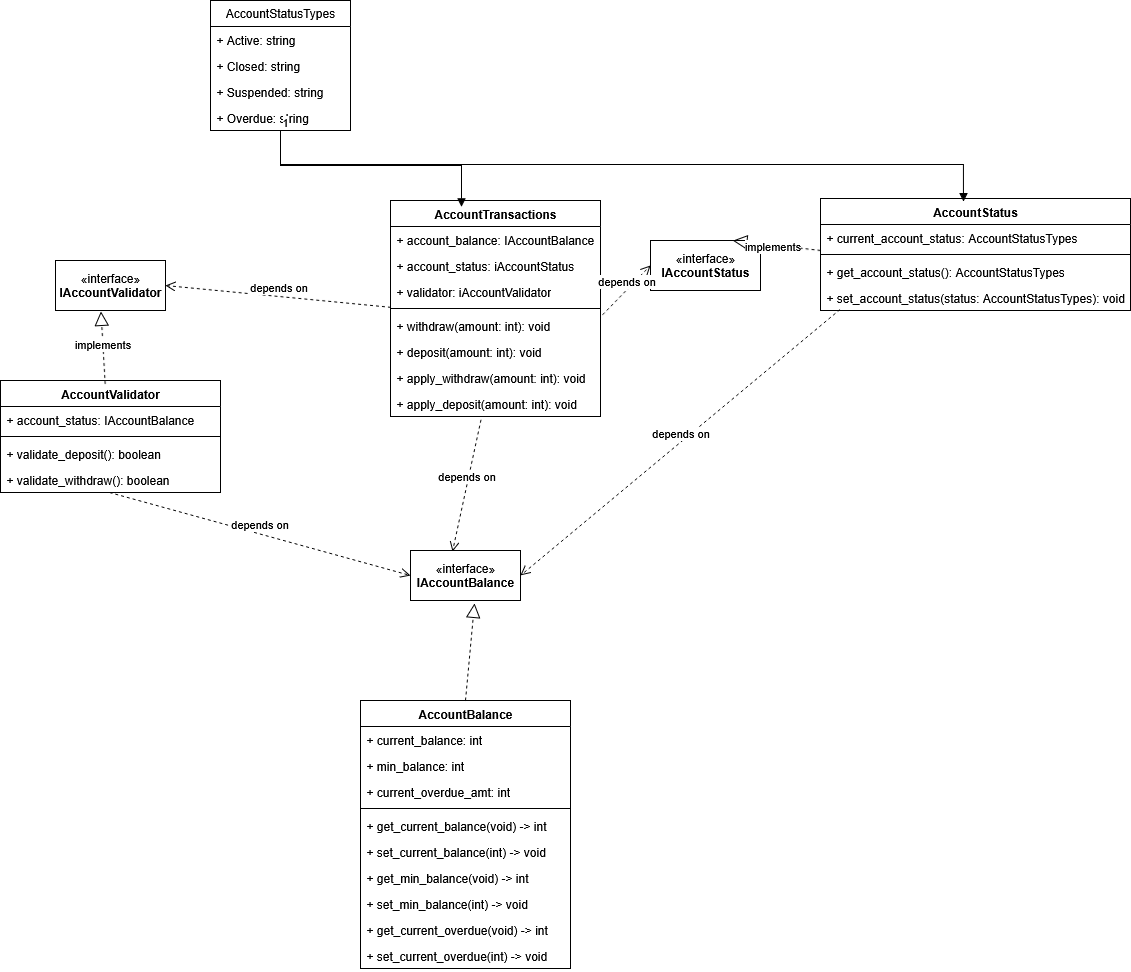

The diagram above was exported from draw.io. Its source (the exported page's mxGraphModel, read from the mxfile embedded in the PNG):
<mxGraphModel dx="2122" dy="949" grid="1" gridSize="10" guides="1" tooltips="1" connect="1" arrows="1" fold="1" page="0" pageScale="1" pageWidth="1200" pageHeight="1920" math="0" shadow="0">
  <root>
    <mxCell id="0" />
    <mxCell id="1" parent="0" />
    <mxCell id="3eg1k26FwIvnaMgmaa6K-23" value="AccountStatusTypes" style="swimlane;fontStyle=0;childLayout=stackLayout;horizontal=1;startSize=26;fillColor=none;horizontalStack=0;resizeParent=1;resizeParentMax=0;resizeLast=0;collapsible=1;marginBottom=0;whiteSpace=wrap;html=1;" parent="1" vertex="1">
      <mxGeometry x="160" y="110" width="140" height="130" as="geometry" />
    </mxCell>
    <mxCell id="3eg1k26FwIvnaMgmaa6K-24" value="+ Active: string" style="text;strokeColor=none;fillColor=none;align=left;verticalAlign=top;spacingLeft=4;spacingRight=4;overflow=hidden;rotatable=0;points=[[0,0.5],[1,0.5]];portConstraint=eastwest;whiteSpace=wrap;html=1;" parent="3eg1k26FwIvnaMgmaa6K-23" vertex="1">
      <mxGeometry y="26" width="140" height="26" as="geometry" />
    </mxCell>
    <mxCell id="3eg1k26FwIvnaMgmaa6K-25" value="+ Closed: string" style="text;strokeColor=none;fillColor=none;align=left;verticalAlign=top;spacingLeft=4;spacingRight=4;overflow=hidden;rotatable=0;points=[[0,0.5],[1,0.5]];portConstraint=eastwest;whiteSpace=wrap;html=1;" parent="3eg1k26FwIvnaMgmaa6K-23" vertex="1">
      <mxGeometry y="52" width="140" height="26" as="geometry" />
    </mxCell>
    <mxCell id="3eg1k26FwIvnaMgmaa6K-26" value="+ Suspended: string" style="text;strokeColor=none;fillColor=none;align=left;verticalAlign=top;spacingLeft=4;spacingRight=4;overflow=hidden;rotatable=0;points=[[0,0.5],[1,0.5]];portConstraint=eastwest;whiteSpace=wrap;html=1;" parent="3eg1k26FwIvnaMgmaa6K-23" vertex="1">
      <mxGeometry y="78" width="140" height="26" as="geometry" />
    </mxCell>
    <mxCell id="3eg1k26FwIvnaMgmaa6K-28" value="+ Overdue: string" style="text;strokeColor=none;fillColor=none;align=left;verticalAlign=top;spacingLeft=4;spacingRight=4;overflow=hidden;rotatable=0;points=[[0,0.5],[1,0.5]];portConstraint=eastwest;whiteSpace=wrap;html=1;" parent="3eg1k26FwIvnaMgmaa6K-23" vertex="1">
      <mxGeometry y="104" width="140" height="26" as="geometry" />
    </mxCell>
    <mxCell id="3eg1k26FwIvnaMgmaa6K-29" value="AccountTransactions" style="swimlane;fontStyle=1;align=center;verticalAlign=top;childLayout=stackLayout;horizontal=1;startSize=26;horizontalStack=0;resizeParent=1;resizeParentMax=0;resizeLast=0;collapsible=1;marginBottom=0;whiteSpace=wrap;html=1;" parent="1" vertex="1">
      <mxGeometry x="340" y="310" width="210" height="216" as="geometry" />
    </mxCell>
    <mxCell id="3eg1k26FwIvnaMgmaa6K-30" value="+ account_balance: IAccountBalance" style="text;strokeColor=none;fillColor=none;align=left;verticalAlign=top;spacingLeft=4;spacingRight=4;overflow=hidden;rotatable=0;points=[[0,0.5],[1,0.5]];portConstraint=eastwest;whiteSpace=wrap;html=1;" parent="3eg1k26FwIvnaMgmaa6K-29" vertex="1">
      <mxGeometry y="26" width="210" height="26" as="geometry" />
    </mxCell>
    <mxCell id="3eg1k26FwIvnaMgmaa6K-51" value="+ account_status: iAccountStatus" style="text;strokeColor=none;fillColor=none;align=left;verticalAlign=top;spacingLeft=4;spacingRight=4;overflow=hidden;rotatable=0;points=[[0,0.5],[1,0.5]];portConstraint=eastwest;whiteSpace=wrap;html=1;" parent="3eg1k26FwIvnaMgmaa6K-29" vertex="1">
      <mxGeometry y="52" width="210" height="26" as="geometry" />
    </mxCell>
    <mxCell id="agHg35IhSYoV0b3V9wp3-20" value="+ validator: iAccountValidator" style="text;strokeColor=none;fillColor=none;align=left;verticalAlign=top;spacingLeft=4;spacingRight=4;overflow=hidden;rotatable=0;points=[[0,0.5],[1,0.5]];portConstraint=eastwest;whiteSpace=wrap;html=1;" vertex="1" parent="3eg1k26FwIvnaMgmaa6K-29">
      <mxGeometry y="78" width="210" height="26" as="geometry" />
    </mxCell>
    <mxCell id="3eg1k26FwIvnaMgmaa6K-31" value="" style="line;strokeWidth=1;fillColor=none;align=left;verticalAlign=middle;spacingTop=-1;spacingLeft=3;spacingRight=3;rotatable=0;labelPosition=right;points=[];portConstraint=eastwest;strokeColor=inherit;" parent="3eg1k26FwIvnaMgmaa6K-29" vertex="1">
      <mxGeometry y="104" width="210" height="8" as="geometry" />
    </mxCell>
    <mxCell id="3eg1k26FwIvnaMgmaa6K-32" value="+ withdraw(amount: int): void" style="text;strokeColor=none;fillColor=none;align=left;verticalAlign=top;spacingLeft=4;spacingRight=4;overflow=hidden;rotatable=0;points=[[0,0.5],[1,0.5]];portConstraint=eastwest;whiteSpace=wrap;html=1;" parent="3eg1k26FwIvnaMgmaa6K-29" vertex="1">
      <mxGeometry y="112" width="210" height="26" as="geometry" />
    </mxCell>
    <mxCell id="3eg1k26FwIvnaMgmaa6K-33" value="+ deposit(amount: int): void" style="text;strokeColor=none;fillColor=none;align=left;verticalAlign=top;spacingLeft=4;spacingRight=4;overflow=hidden;rotatable=0;points=[[0,0.5],[1,0.5]];portConstraint=eastwest;whiteSpace=wrap;html=1;" parent="3eg1k26FwIvnaMgmaa6K-29" vertex="1">
      <mxGeometry y="138" width="210" height="26" as="geometry" />
    </mxCell>
    <mxCell id="agHg35IhSYoV0b3V9wp3-21" value="+ apply_withdraw(amount: int): void" style="text;strokeColor=none;fillColor=none;align=left;verticalAlign=top;spacingLeft=4;spacingRight=4;overflow=hidden;rotatable=0;points=[[0,0.5],[1,0.5]];portConstraint=eastwest;whiteSpace=wrap;html=1;" vertex="1" parent="3eg1k26FwIvnaMgmaa6K-29">
      <mxGeometry y="164" width="210" height="26" as="geometry" />
    </mxCell>
    <mxCell id="agHg35IhSYoV0b3V9wp3-22" value="+ apply_deposit(amount: int): void" style="text;strokeColor=none;fillColor=none;align=left;verticalAlign=top;spacingLeft=4;spacingRight=4;overflow=hidden;rotatable=0;points=[[0,0.5],[1,0.5]];portConstraint=eastwest;whiteSpace=wrap;html=1;" vertex="1" parent="3eg1k26FwIvnaMgmaa6K-29">
      <mxGeometry y="190" width="210" height="26" as="geometry" />
    </mxCell>
    <mxCell id="3eg1k26FwIvnaMgmaa6K-34" value="AccountBalance" style="swimlane;fontStyle=1;align=center;verticalAlign=top;childLayout=stackLayout;horizontal=1;startSize=26;horizontalStack=0;resizeParent=1;resizeParentMax=0;resizeLast=0;collapsible=1;marginBottom=0;whiteSpace=wrap;html=1;" parent="1" vertex="1">
      <mxGeometry x="310" y="810" width="210" height="268" as="geometry" />
    </mxCell>
    <mxCell id="3eg1k26FwIvnaMgmaa6K-35" value="&lt;div&gt;+ current_balance: int&lt;/div&gt;" style="text;strokeColor=none;fillColor=none;align=left;verticalAlign=top;spacingLeft=4;spacingRight=4;overflow=hidden;rotatable=0;points=[[0,0.5],[1,0.5]];portConstraint=eastwest;whiteSpace=wrap;html=1;" parent="3eg1k26FwIvnaMgmaa6K-34" vertex="1">
      <mxGeometry y="26" width="210" height="26" as="geometry" />
    </mxCell>
    <mxCell id="3eg1k26FwIvnaMgmaa6K-38" value="&lt;div&gt;+ min_balance: int&lt;/div&gt;" style="text;strokeColor=none;fillColor=none;align=left;verticalAlign=top;spacingLeft=4;spacingRight=4;overflow=hidden;rotatable=0;points=[[0,0.5],[1,0.5]];portConstraint=eastwest;whiteSpace=wrap;html=1;" parent="3eg1k26FwIvnaMgmaa6K-34" vertex="1">
      <mxGeometry y="52" width="210" height="26" as="geometry" />
    </mxCell>
    <mxCell id="3eg1k26FwIvnaMgmaa6K-39" value="&lt;div&gt;+ current_overdue_amt: int&lt;/div&gt;" style="text;strokeColor=none;fillColor=none;align=left;verticalAlign=top;spacingLeft=4;spacingRight=4;overflow=hidden;rotatable=0;points=[[0,0.5],[1,0.5]];portConstraint=eastwest;whiteSpace=wrap;html=1;" parent="3eg1k26FwIvnaMgmaa6K-34" vertex="1">
      <mxGeometry y="78" width="210" height="26" as="geometry" />
    </mxCell>
    <mxCell id="3eg1k26FwIvnaMgmaa6K-36" value="" style="line;strokeWidth=1;fillColor=none;align=left;verticalAlign=middle;spacingTop=-1;spacingLeft=3;spacingRight=3;rotatable=0;labelPosition=right;points=[];portConstraint=eastwest;strokeColor=inherit;" parent="3eg1k26FwIvnaMgmaa6K-34" vertex="1">
      <mxGeometry y="104" width="210" height="8" as="geometry" />
    </mxCell>
    <mxCell id="3eg1k26FwIvnaMgmaa6K-37" value="+ get_current_balance(void) -&amp;gt; int" style="text;strokeColor=none;fillColor=none;align=left;verticalAlign=top;spacingLeft=4;spacingRight=4;overflow=hidden;rotatable=0;points=[[0,0.5],[1,0.5]];portConstraint=eastwest;whiteSpace=wrap;html=1;" parent="3eg1k26FwIvnaMgmaa6K-34" vertex="1">
      <mxGeometry y="112" width="210" height="26" as="geometry" />
    </mxCell>
    <mxCell id="3eg1k26FwIvnaMgmaa6K-52" value="+ set_current_balance(int) -&amp;gt; void" style="text;strokeColor=none;fillColor=none;align=left;verticalAlign=top;spacingLeft=4;spacingRight=4;overflow=hidden;rotatable=0;points=[[0,0.5],[1,0.5]];portConstraint=eastwest;whiteSpace=wrap;html=1;" parent="3eg1k26FwIvnaMgmaa6K-34" vertex="1">
      <mxGeometry y="138" width="210" height="26" as="geometry" />
    </mxCell>
    <mxCell id="3eg1k26FwIvnaMgmaa6K-40" value="+ get_min_balance(void) -&amp;gt; int" style="text;strokeColor=none;fillColor=none;align=left;verticalAlign=top;spacingLeft=4;spacingRight=4;overflow=hidden;rotatable=0;points=[[0,0.5],[1,0.5]];portConstraint=eastwest;whiteSpace=wrap;html=1;" parent="3eg1k26FwIvnaMgmaa6K-34" vertex="1">
      <mxGeometry y="164" width="210" height="26" as="geometry" />
    </mxCell>
    <mxCell id="3eg1k26FwIvnaMgmaa6K-53" value="+ set_min_balance(int) -&amp;gt; void" style="text;strokeColor=none;fillColor=none;align=left;verticalAlign=top;spacingLeft=4;spacingRight=4;overflow=hidden;rotatable=0;points=[[0,0.5],[1,0.5]];portConstraint=eastwest;whiteSpace=wrap;html=1;" parent="3eg1k26FwIvnaMgmaa6K-34" vertex="1">
      <mxGeometry y="190" width="210" height="26" as="geometry" />
    </mxCell>
    <mxCell id="3eg1k26FwIvnaMgmaa6K-41" value="+ get_current_overdue(void) -&amp;gt; int" style="text;strokeColor=none;fillColor=none;align=left;verticalAlign=top;spacingLeft=4;spacingRight=4;overflow=hidden;rotatable=0;points=[[0,0.5],[1,0.5]];portConstraint=eastwest;whiteSpace=wrap;html=1;" parent="3eg1k26FwIvnaMgmaa6K-34" vertex="1">
      <mxGeometry y="216" width="210" height="26" as="geometry" />
    </mxCell>
    <mxCell id="3eg1k26FwIvnaMgmaa6K-54" value="+ set_current_overdue(int) -&amp;gt; void" style="text;strokeColor=none;fillColor=none;align=left;verticalAlign=top;spacingLeft=4;spacingRight=4;overflow=hidden;rotatable=0;points=[[0,0.5],[1,0.5]];portConstraint=eastwest;whiteSpace=wrap;html=1;" parent="3eg1k26FwIvnaMgmaa6K-34" vertex="1">
      <mxGeometry y="242" width="210" height="26" as="geometry" />
    </mxCell>
    <mxCell id="3eg1k26FwIvnaMgmaa6K-46" value="AccountStatus" style="swimlane;fontStyle=1;align=center;verticalAlign=top;childLayout=stackLayout;horizontal=1;startSize=26;horizontalStack=0;resizeParent=1;resizeParentMax=0;resizeLast=0;collapsible=1;marginBottom=0;whiteSpace=wrap;html=1;" parent="1" vertex="1">
      <mxGeometry x="770" y="308" width="310" height="112" as="geometry" />
    </mxCell>
    <mxCell id="3eg1k26FwIvnaMgmaa6K-47" value="+ current_account_status: AccountStatusTypes" style="text;strokeColor=none;fillColor=none;align=left;verticalAlign=top;spacingLeft=4;spacingRight=4;overflow=hidden;rotatable=0;points=[[0,0.5],[1,0.5]];portConstraint=eastwest;whiteSpace=wrap;html=1;" parent="3eg1k26FwIvnaMgmaa6K-46" vertex="1">
      <mxGeometry y="26" width="310" height="26" as="geometry" />
    </mxCell>
    <mxCell id="3eg1k26FwIvnaMgmaa6K-48" value="" style="line;strokeWidth=1;fillColor=none;align=left;verticalAlign=middle;spacingTop=-1;spacingLeft=3;spacingRight=3;rotatable=0;labelPosition=right;points=[];portConstraint=eastwest;strokeColor=inherit;" parent="3eg1k26FwIvnaMgmaa6K-46" vertex="1">
      <mxGeometry y="52" width="310" height="8" as="geometry" />
    </mxCell>
    <mxCell id="3eg1k26FwIvnaMgmaa6K-49" value="+ get_account_status(): AccountStatusTypes" style="text;strokeColor=none;fillColor=none;align=left;verticalAlign=top;spacingLeft=4;spacingRight=4;overflow=hidden;rotatable=0;points=[[0,0.5],[1,0.5]];portConstraint=eastwest;whiteSpace=wrap;html=1;" parent="3eg1k26FwIvnaMgmaa6K-46" vertex="1">
      <mxGeometry y="60" width="310" height="26" as="geometry" />
    </mxCell>
    <mxCell id="3eg1k26FwIvnaMgmaa6K-50" value="+ set_account_status(status: AccountStatusTypes): void" style="text;strokeColor=none;fillColor=none;align=left;verticalAlign=top;spacingLeft=4;spacingRight=4;overflow=hidden;rotatable=0;points=[[0,0.5],[1,0.5]];portConstraint=eastwest;whiteSpace=wrap;html=1;" parent="3eg1k26FwIvnaMgmaa6K-46" vertex="1">
      <mxGeometry y="86" width="310" height="26" as="geometry" />
    </mxCell>
    <mxCell id="agHg35IhSYoV0b3V9wp3-1" value="«interface»&lt;br&gt;&lt;b&gt;IAccountStatus&lt;/b&gt;" style="html=1;whiteSpace=wrap;" vertex="1" parent="1">
      <mxGeometry x="600" y="350" width="110" height="50" as="geometry" />
    </mxCell>
    <mxCell id="agHg35IhSYoV0b3V9wp3-2" value="«interface»&lt;br&gt;&lt;b&gt;IAccountBalance&lt;/b&gt;" style="html=1;whiteSpace=wrap;" vertex="1" parent="1">
      <mxGeometry x="360" y="660" width="110" height="50" as="geometry" />
    </mxCell>
    <mxCell id="agHg35IhSYoV0b3V9wp3-6" value="" style="endArrow=block;dashed=1;endFill=0;endSize=12;html=1;rounded=0;exitX=0;exitY=0;exitDx=0;exitDy=0;entryX=0.75;entryY=0;entryDx=0;entryDy=0;exitPerimeter=0;" edge="1" parent="1" source="3eg1k26FwIvnaMgmaa6K-48" target="agHg35IhSYoV0b3V9wp3-1">
      <mxGeometry width="160" relative="1" as="geometry">
        <mxPoint x="214.97000000000023" y="852" as="sourcePoint" />
        <mxPoint x="509.97" y="702" as="targetPoint" />
      </mxGeometry>
    </mxCell>
    <mxCell id="agHg35IhSYoV0b3V9wp3-25" value="implements" style="edgeLabel;html=1;align=center;verticalAlign=middle;resizable=0;points=[];" vertex="1" connectable="0" parent="agHg35IhSYoV0b3V9wp3-6">
      <mxGeometry x="0.0944" y="1" relative="1" as="geometry">
        <mxPoint as="offset" />
      </mxGeometry>
    </mxCell>
    <mxCell id="agHg35IhSYoV0b3V9wp3-7" value="" style="endArrow=block;dashed=1;endFill=0;endSize=12;html=1;rounded=0;entryX=0.582;entryY=1.06;entryDx=0;entryDy=0;entryPerimeter=0;exitX=0.5;exitY=0;exitDx=0;exitDy=0;" edge="1" parent="1" source="3eg1k26FwIvnaMgmaa6K-34" target="agHg35IhSYoV0b3V9wp3-2">
      <mxGeometry width="160" relative="1" as="geometry">
        <mxPoint x="260" y="777" as="sourcePoint" />
        <mxPoint x="579.97" y="752" as="targetPoint" />
      </mxGeometry>
    </mxCell>
    <mxCell id="agHg35IhSYoV0b3V9wp3-9" value="depends on" style="html=1;verticalAlign=bottom;endArrow=open;dashed=1;endSize=8;curved=0;rounded=0;entryX=0;entryY=0.5;entryDx=0;entryDy=0;exitX=1.01;exitY=0.09;exitDx=0;exitDy=0;exitPerimeter=0;" edge="1" parent="1" source="3eg1k26FwIvnaMgmaa6K-32" target="agHg35IhSYoV0b3V9wp3-1">
      <mxGeometry relative="1" as="geometry">
        <mxPoint x="340" y="420" as="sourcePoint" />
        <mxPoint x="379.97" y="622" as="targetPoint" />
      </mxGeometry>
    </mxCell>
    <mxCell id="agHg35IhSYoV0b3V9wp3-10" value="depends on" style="html=1;verticalAlign=bottom;endArrow=open;dashed=1;endSize=8;curved=0;rounded=0;entryX=0.382;entryY=0.02;entryDx=0;entryDy=0;entryPerimeter=0;exitX=0.431;exitY=1.128;exitDx=0;exitDy=0;exitPerimeter=0;" edge="1" parent="1" source="agHg35IhSYoV0b3V9wp3-22" target="agHg35IhSYoV0b3V9wp3-2">
      <mxGeometry relative="1" as="geometry">
        <mxPoint x="444.97" y="638" as="sourcePoint" />
        <mxPoint x="449.97" y="672" as="targetPoint" />
      </mxGeometry>
    </mxCell>
    <mxCell id="agHg35IhSYoV0b3V9wp3-11" value="" style="endArrow=block;endFill=1;html=1;edgeStyle=orthogonalEdgeStyle;align=left;verticalAlign=top;rounded=0;entryX=0.338;entryY=0.029;entryDx=0;entryDy=0;entryPerimeter=0;exitX=0.5;exitY=1;exitDx=0;exitDy=0;" edge="1" parent="1" source="3eg1k26FwIvnaMgmaa6K-23" target="3eg1k26FwIvnaMgmaa6K-29">
      <mxGeometry x="-1" relative="1" as="geometry">
        <mxPoint x="140" y="290" as="sourcePoint" />
        <mxPoint x="300" y="290" as="targetPoint" />
      </mxGeometry>
    </mxCell>
    <mxCell id="agHg35IhSYoV0b3V9wp3-12" value="1" style="edgeLabel;resizable=0;html=1;align=left;verticalAlign=bottom;" connectable="0" vertex="1" parent="agHg35IhSYoV0b3V9wp3-11">
      <mxGeometry x="-1" relative="1" as="geometry" />
    </mxCell>
    <mxCell id="agHg35IhSYoV0b3V9wp3-13" value="" style="endArrow=block;endFill=1;html=1;edgeStyle=orthogonalEdgeStyle;align=left;verticalAlign=top;rounded=0;entryX=0.461;entryY=0.027;entryDx=0;entryDy=0;entryPerimeter=0;exitX=0.5;exitY=1;exitDx=0;exitDy=0;exitPerimeter=0;" edge="1" parent="1" source="3eg1k26FwIvnaMgmaa6K-28" target="3eg1k26FwIvnaMgmaa6K-46">
      <mxGeometry x="-1" relative="1" as="geometry">
        <mxPoint x="70" y="530" as="sourcePoint" />
        <mxPoint x="230" y="530" as="targetPoint" />
      </mxGeometry>
    </mxCell>
    <mxCell id="agHg35IhSYoV0b3V9wp3-14" value="1" style="edgeLabel;resizable=0;html=1;align=left;verticalAlign=bottom;" connectable="0" vertex="1" parent="agHg35IhSYoV0b3V9wp3-13">
      <mxGeometry x="-1" relative="1" as="geometry" />
    </mxCell>
    <mxCell id="agHg35IhSYoV0b3V9wp3-15" value="AccountValidator" style="swimlane;fontStyle=1;align=center;verticalAlign=top;childLayout=stackLayout;horizontal=1;startSize=26;horizontalStack=0;resizeParent=1;resizeParentMax=0;resizeLast=0;collapsible=1;marginBottom=0;whiteSpace=wrap;html=1;" vertex="1" parent="1">
      <mxGeometry x="-50" y="490" width="220" height="112" as="geometry" />
    </mxCell>
    <mxCell id="agHg35IhSYoV0b3V9wp3-16" value="+ account_status: IAccountBalance" style="text;strokeColor=none;fillColor=none;align=left;verticalAlign=top;spacingLeft=4;spacingRight=4;overflow=hidden;rotatable=0;points=[[0,0.5],[1,0.5]];portConstraint=eastwest;whiteSpace=wrap;html=1;" vertex="1" parent="agHg35IhSYoV0b3V9wp3-15">
      <mxGeometry y="26" width="220" height="26" as="geometry" />
    </mxCell>
    <mxCell id="agHg35IhSYoV0b3V9wp3-17" value="" style="line;strokeWidth=1;fillColor=none;align=left;verticalAlign=middle;spacingTop=-1;spacingLeft=3;spacingRight=3;rotatable=0;labelPosition=right;points=[];portConstraint=eastwest;strokeColor=inherit;" vertex="1" parent="agHg35IhSYoV0b3V9wp3-15">
      <mxGeometry y="52" width="220" height="8" as="geometry" />
    </mxCell>
    <mxCell id="agHg35IhSYoV0b3V9wp3-18" value="+ validate_deposit(): boolean" style="text;strokeColor=none;fillColor=none;align=left;verticalAlign=top;spacingLeft=4;spacingRight=4;overflow=hidden;rotatable=0;points=[[0,0.5],[1,0.5]];portConstraint=eastwest;whiteSpace=wrap;html=1;" vertex="1" parent="agHg35IhSYoV0b3V9wp3-15">
      <mxGeometry y="60" width="220" height="26" as="geometry" />
    </mxCell>
    <mxCell id="agHg35IhSYoV0b3V9wp3-19" value="+ validate_withdraw(): boolean" style="text;strokeColor=none;fillColor=none;align=left;verticalAlign=top;spacingLeft=4;spacingRight=4;overflow=hidden;rotatable=0;points=[[0,0.5],[1,0.5]];portConstraint=eastwest;whiteSpace=wrap;html=1;" vertex="1" parent="agHg35IhSYoV0b3V9wp3-15">
      <mxGeometry y="86" width="220" height="26" as="geometry" />
    </mxCell>
    <mxCell id="agHg35IhSYoV0b3V9wp3-23" value="«interface»&lt;br&gt;&lt;b&gt;IAccountValidator&lt;/b&gt;" style="html=1;whiteSpace=wrap;" vertex="1" parent="1">
      <mxGeometry x="5" y="370" width="110" height="50" as="geometry" />
    </mxCell>
    <mxCell id="agHg35IhSYoV0b3V9wp3-24" value="depends on" style="html=1;verticalAlign=bottom;endArrow=open;dashed=1;endSize=8;curved=0;rounded=0;entryX=1;entryY=0.5;entryDx=0;entryDy=0;exitX=0.002;exitY=0.354;exitDx=0;exitDy=0;exitPerimeter=0;" edge="1" parent="1" source="3eg1k26FwIvnaMgmaa6K-31" target="agHg35IhSYoV0b3V9wp3-23">
      <mxGeometry relative="1" as="geometry">
        <mxPoint x="194.97000000000003" y="335" as="sourcePoint" />
        <mxPoint x="150" y="455" as="targetPoint" />
      </mxGeometry>
    </mxCell>
    <mxCell id="agHg35IhSYoV0b3V9wp3-26" value="" style="endArrow=block;dashed=1;endFill=0;endSize=12;html=1;rounded=0;exitX=0.476;exitY=0.031;exitDx=0;exitDy=0;entryX=0.414;entryY=1.02;entryDx=0;entryDy=0;exitPerimeter=0;entryPerimeter=0;" edge="1" parent="1" source="agHg35IhSYoV0b3V9wp3-15" target="agHg35IhSYoV0b3V9wp3-23">
      <mxGeometry width="160" relative="1" as="geometry">
        <mxPoint x="-139.9999999999998" y="526" as="sourcePoint" />
        <mxPoint x="30.029999999999973" y="406" as="targetPoint" />
      </mxGeometry>
    </mxCell>
    <mxCell id="agHg35IhSYoV0b3V9wp3-27" value="implements" style="edgeLabel;html=1;align=center;verticalAlign=middle;resizable=0;points=[];" vertex="1" connectable="0" parent="agHg35IhSYoV0b3V9wp3-26">
      <mxGeometry x="0.0944" y="1" relative="1" as="geometry">
        <mxPoint as="offset" />
      </mxGeometry>
    </mxCell>
    <mxCell id="agHg35IhSYoV0b3V9wp3-29" value="depends on" style="html=1;verticalAlign=bottom;endArrow=open;dashed=1;endSize=8;curved=0;rounded=0;entryX=1;entryY=0.5;entryDx=0;entryDy=0;exitX=0.063;exitY=0.962;exitDx=0;exitDy=0;exitPerimeter=0;" edge="1" parent="1" source="3eg1k26FwIvnaMgmaa6K-50" target="agHg35IhSYoV0b3V9wp3-2">
      <mxGeometry relative="1" as="geometry">
        <mxPoint x="709.5" y="420" as="sourcePoint" />
        <mxPoint x="520.5" y="522" as="targetPoint" />
      </mxGeometry>
    </mxCell>
    <mxCell id="agHg35IhSYoV0b3V9wp3-30" value="depends on" style="html=1;verticalAlign=bottom;endArrow=open;dashed=1;endSize=8;curved=0;rounded=0;entryX=0;entryY=0.5;entryDx=0;entryDy=0;exitX=0.431;exitY=1.128;exitDx=0;exitDy=0;exitPerimeter=0;" edge="1" parent="1" target="agHg35IhSYoV0b3V9wp3-2">
      <mxGeometry relative="1" as="geometry">
        <mxPoint x="59" y="602" as="sourcePoint" />
        <mxPoint x="30" y="734" as="targetPoint" />
      </mxGeometry>
    </mxCell>
  </root>
</mxGraphModel>